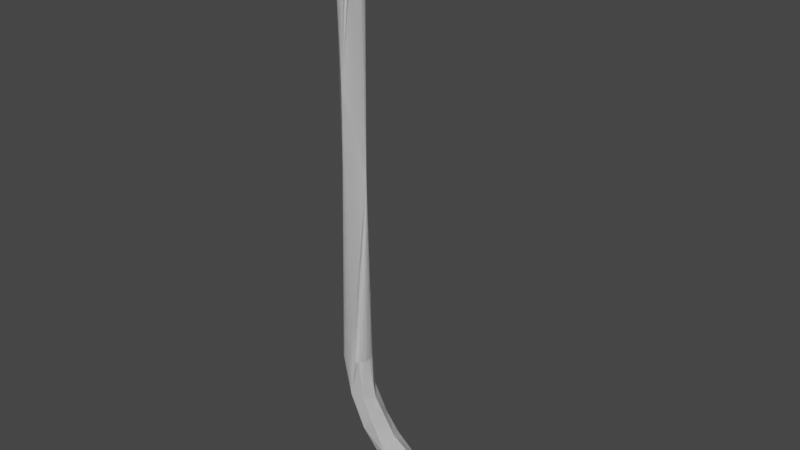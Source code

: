 # Source: Sweep_03.blend  (saved by Blender 3.0.42; exported with 4.5.12 LTS)
import bpy
from mathutils import Matrix  # noqa: F401  (used for matrix-valued properties, if any)

bpy.ops.wm.read_factory_settings(use_empty=True)
scene = bpy.context.scene
scene.name = 'Scene'

# ---- collections
col_ifcproject_project_number = bpy.data.collections.new('IfcProject/Project Number'); scene.collection.children.link(col_ifcproject_project_number)
col_ifcsite_default = bpy.data.collections.new('IfcSite/Default'); col_ifcproject_project_number.children.link(col_ifcsite_default)
col_ifcbuilding = bpy.data.collections.new('IfcBuilding/'); col_ifcsite_default.children.link(col_ifcbuilding)
col_ifcbuildingstorey_level_1 = bpy.data.collections.new('IfcBuildingStorey/Level 1'); col_ifcbuilding.children.link(col_ifcbuildingstorey_level_1)
col_views = bpy.data.collections.new('Views'); col_ifcproject_project_number.children.link(col_views)
col_types = bpy.data.collections.new('Types'); col_ifcproject_project_number.children.link(col_types)
col_ifcopeningelements = bpy.data.collections.new('IfcOpeningElements'); col_ifcproject_project_number.children.link(col_ifcopeningelements)
col_structuralitems = bpy.data.collections.new('StructuralItems'); col_ifcproject_project_number.children.link(col_structuralitems)
col_members = bpy.data.collections.new('Members'); col_structuralitems.children.link(col_members)
col_connections = bpy.data.collections.new('Connections'); col_structuralitems.children.link(col_connections)

# ---- materials (node trees are filled in below, after node groups)
mat_unnamed = bpy.data.materials.new('<Unnamed>')
mat_unnamed.use_transparent_shadow = False

# ---- material node trees

# ---- world
world_world = bpy.data.worlds.new('World'); scene.world = world_world
world_world.use_nodes = True; world_world.node_tree.nodes.clear()
_N = world_world.node_tree.nodes; _L = world_world.node_tree.links
n0 = _N.new('ShaderNodeOutputWorld'); n0.name = 'World Output'; n0.location = (300, 300)
n1 = _N.new('ShaderNodeBackground'); n1.name = 'Background'; n1.location = (10, 300)
n1.inputs[0].default_value = (0.05088, 0.05088, 0.05088, 1.0)
_L.new(n1.outputs[0], n0.inputs[0])
n0.is_active_output = True
world_world.color = (0.05088, 0.05088, 0.05088)
world_world.use_sun_shadow = False
world_world.sun_shadow_jitter_overblur = 0.0

# ---- meshes
me_125_1244 = bpy.data.meshes.new('125/1244')
me_125_1244.from_pydata([(0.001644, 0.006134, 0.0), (0.003175, 0.005499, 0.0), (0.0, 0.00635, 0.0), (-0.001644, 0.006134, 0.0), (-0.003175, 0.005499, 0.0), (-0.00449, 0.00449, 0.0), (-0.005499, 0.003175, 0.0), (-0.006134, 0.001644, 0.0), (-0.00635, 0.0, 0.0), (-0.006134, -0.001644, 0.0), (-0.005499, -0.003175, 0.0), (-0.00449, -0.00449, 0.0), (-0.003175, -0.005499, 0.0), (-0.001644, -0.006134, 0.0), (0.0, -0.00635, 0.0), (0.001644, -0.006134, 0.0), (0.003175, -0.005499, 0.0), (0.00449, -0.00449, 0.0), (0.005499, -0.003175, 0.0), (0.006134, -0.001644, 0.0), (0.00635, 0.0, 0.0), (0.006134, 0.001644, 0.0), (0.005499, 0.003175, 0.0), (0.00449, 0.00449, 0.0), (-0.00635, 0.0, -0.1152), (-0.005499, -0.003175, -0.2032), (-0.00449, -0.00449, -0.2032), (-0.006134, -0.001644, -0.2032), (-0.00635, 0.0, -0.2032), (0.0, -0.00635, -0.07947), (0.00635, 0.0, -0.1152), (0.003175, -0.005499, -0.2032), (0.001644, -0.006134, -0.2032), (-0.001644, -0.006134, -0.2032), (0.0, -0.00635, -0.2032), (-0.003175, -0.005499, -0.2032), (0.006134, -0.001644, -0.2032), (0.00635, 0.0, -0.2032), (0.00449, -0.00449, -0.2032), (0.005499, -0.003175, -0.2032), (0.00449, 0.00449, -0.2032), (0.005499, 0.003175, -0.2032), (0.006134, 0.001644, -0.2032), (-0.003175, 0.005499, -0.2032), (-0.001644, 0.006134, -0.2032), (0.001644, 0.006134, -0.2032), (0.0, 0.00635, -0.2032), (0.0, 0.00635, -0.07947), (0.003175, 0.005499, -0.2032), (-0.006134, 0.001644, -0.2032), (-0.00449, 0.00449, -0.2032), (-0.005499, 0.003175, -0.2032), (0.05398, 0.006134, -0.2588), (0.05398, 0.005499, -0.2603), (0.05398, 0.00635, -0.2572), (0.05398, 0.006134, -0.2555), (0.05398, 0.005499, -0.254), (0.05398, 0.00449, -0.2527), (0.05398, 0.003175, -0.2517), (0.05398, 0.001644, -0.251), (0.05398, 0.0, -0.2508), (0.05398, -0.001644, -0.251), (0.05398, -0.003175, -0.2517), (0.05398, -0.00449, -0.2527), (0.05398, -0.005499, -0.254), (0.05398, -0.006134, -0.2555), (0.05398, -0.00635, -0.2572), (0.05398, -0.006134, -0.2588), (0.05398, -0.005499, -0.2603), (0.05398, -0.00449, -0.2617), (0.05398, -0.003175, -0.2627), (0.05398, -0.001644, -0.2633), (0.05398, 0.0, -0.2635), (0.05398, 0.001644, -0.2633), (0.05398, 0.003175, -0.2627), (0.05398, 0.00449, -0.2617), (-0.005119, 0.0, -0.2094), (0.001235, -0.0062, -0.22), (-0.003888, 0.0, -0.2156), (-0.001758, 0.0, -0.2263), (0.008255, -0.006083, -0.2352), (0.01132, 0.0, -0.2459), (0.00478, 0.0, -0.2361), (0.007126, -0.005035, -0.221), (0.04313, -0.005958, -0.2583), (0.03503, -0.00635, -0.2538), (0.03089, 0.0, -0.2589), (0.021, -0.006222, -0.2443), (0.01204, -0.005089, -0.2307), (0.03575, 0.0, -0.2472), (0.0203, 0.0, -0.2369), (0.009975, 0.0, -0.2214), (0.0416, 0.0, -0.2484), (0.01723, -0.004631, -0.2485), (0.008812, 0.0, -0.2156), (0.0211, 0.0, -0.2524), (0.01514, 0.0, -0.2292), (0.03667, -0.004433, -0.2495), (0.04779, 0.0, -0.2623), (0.0416, 0.0, -0.2611), (0.03773, 0.006049, -0.2526), (-0.001747, 0.005059, -0.2186), (0.004534, 0.006049, -0.2194), (0.03857, 0.005059, -0.2589), (0.02453, 0.005263, -0.2526), (0.004555, 0.005263, -0.2326), (0.02618, 0.00532, -0.2454), (0.01838, 0.005157, -0.2387), (0.01172, 0.005327, -0.2309), (0.01467, 0.006142, -0.2425)], [], [(23, 1, 0), (23, 0, 2), (23, 2, 3), (23, 3, 4), (23, 4, 5), (23, 5, 6), (23, 6, 7), (23, 7, 8), (23, 8, 9), (23, 9, 10), (23, 10, 11), (23, 11, 12), (23, 12, 13), (23, 13, 14), (23, 14, 15), (23, 15, 16), (23, 16, 17), (23, 17, 18), (23, 18, 19), (23, 19, 20), (23, 20, 21), (23, 21, 22), (25, 26, 24), (24, 28, 27), (9, 8, 24), (30, 19, 29), (32, 31, 30), (33, 34, 29), (24, 35, 33), (29, 19, 18), (30, 36, 37), (20, 19, 30), (12, 11, 29), (10, 9, 29), (24, 26, 35), (29, 9, 24), (29, 11, 10), (30, 31, 38), (33, 29, 24), (29, 32, 30), (39, 36, 30), (27, 25, 24), (29, 16, 15), (29, 34, 32), (29, 13, 12), (38, 39, 30), (29, 14, 13), (29, 15, 14), (29, 17, 16), (29, 18, 17), (30, 41, 40), (37, 42, 30), (21, 20, 30), (42, 41, 30), (44, 43, 24), (47, 45, 46), (30, 48, 45), (47, 7, 6), (40, 48, 30), (1, 23, 47), (21, 30, 47), (47, 22, 21), (47, 23, 22), (49, 28, 24), (8, 7, 24), (24, 43, 50), (45, 47, 30), (24, 47, 44), (51, 49, 24), (47, 24, 7), (47, 4, 3), (47, 46, 44), (0, 1, 47), (24, 50, 51), (2, 0, 47), (3, 2, 47), (47, 5, 4), (47, 6, 5), (72, 70, 71), (61, 62, 63), (59, 60, 61), (57, 53, 52), (57, 52, 54), (57, 54, 55), (57, 55, 56), (57, 58, 59), (57, 63, 64), (57, 64, 65), (57, 65, 66), (57, 66, 67), (57, 67, 68), (57, 68, 69), (57, 69, 70), (57, 72, 73), (57, 73, 74), (57, 74, 75), (57, 75, 53), (57, 70, 72), (57, 61, 63), (57, 59, 61), (28, 76, 27), (79, 77, 78), (76, 78, 26), (76, 26, 25), (76, 25, 27), (80, 79, 82), (80, 82, 81), (35, 78, 77), (78, 35, 26), (38, 77, 83), (33, 35, 77), (77, 34, 33), (85, 86, 84), (87, 88, 80), (85, 64, 63), (90, 87, 89), (32, 34, 77), (88, 91, 83), (77, 38, 31), (60, 92, 61), (81, 93, 80), (36, 39, 94), (31, 32, 77), (80, 93, 87), (83, 39, 38), (87, 93, 85), (95, 86, 85), (83, 91, 94), (96, 88, 90), (91, 88, 96), (80, 83, 77), (81, 95, 93), (97, 89, 87), (84, 67, 66), (84, 68, 67), (66, 65, 84), (70, 69, 98), (98, 72, 71), (71, 70, 98), (84, 69, 68), (37, 36, 94), (98, 69, 99), (83, 94, 39), (80, 88, 83), (89, 97, 92), (62, 61, 97), (85, 93, 95), (97, 61, 92), (84, 99, 69), (85, 84, 64), (87, 90, 88), (97, 63, 62), (97, 85, 63), (99, 84, 86), (84, 65, 64), (79, 80, 77), (87, 85, 97), (100, 92, 58), (78, 101, 79), (45, 102, 101), (104, 100, 103), (102, 45, 48), (102, 40, 41), (94, 102, 41), (104, 86, 95), (81, 104, 95), (91, 102, 94), (76, 51, 50), (94, 41, 42), (49, 51, 76), (101, 102, 105), (48, 40, 102), (78, 76, 50), (89, 106, 90), (49, 76, 28), (90, 106, 107), (50, 43, 101), (106, 89, 100), (44, 46, 101), (55, 103, 100), (46, 45, 101), (105, 79, 101), (43, 44, 101), (82, 79, 105), (81, 82, 105), (107, 108, 90), (108, 109, 105), (59, 58, 92), (108, 107, 109), (58, 57, 100), (109, 106, 104), (75, 98, 99), (108, 96, 90), (91, 96, 108), (50, 101, 78), (98, 73, 72), (60, 59, 92), (105, 102, 108), (100, 56, 55), (100, 57, 56), (37, 94, 42), (55, 54, 103), (103, 52, 53), (92, 100, 89), (75, 99, 103), (53, 75, 103), (102, 91, 108), (54, 52, 103), (98, 74, 73), (105, 109, 81), (103, 99, 86), (81, 109, 104), (98, 75, 74), (103, 86, 104), (109, 107, 106), (106, 100, 104)])
me_125_1244.materials.append(mat_unnamed)
me_125_1244.use_remesh_fix_poles = True
me_125_1244.use_remesh_preserve_attributes = False
me_125_1244.update()

# ---- objects
ob_ifcproject_project_number = bpy.data.objects.new('IfcProject/Project Number', None)
ob_ifcsite_default = bpy.data.objects.new('IfcSite/Default', None)
ob_ifcbuilding = bpy.data.objects.new('IfcBuilding/', None)
ob_ifcbuildingelementproxy_generic_models_1_generic_models_1_15345 = bpy.data.objects.new('IfcBuildingElementProxy/Generic Models 1:Generic Models 1:15345', me_125_1244)
ob_ifcbuildingstorey_level_1 = bpy.data.objects.new('IfcBuildingStorey/Level 1', None)
ob_ifcbuildingelementproxytype_generic_models_1_generic_models_1 = bpy.data.objects.new('IfcBuildingElementProxyType/Generic Models 1:Generic Models 1', me_125_1244)

# ---- transforms, parenting, visibility, modifiers, constraints
ob_ifcproject_project_number.location = (0.0, 0.0, 0.0)
ob_ifcsite_default.location = (0.0, 0.0, 0.0)
ob_ifcbuilding.location = (0.0, 0.0, 0.0)
ob_ifcbuildingelementproxy_generic_models_1_generic_models_1_15345.location = (0.0, 0.0, 0.0)
ob_ifcbuildingstorey_level_1.location = (0.0, 0.0, 0.0)
ob_ifcbuildingelementproxytype_generic_models_1_generic_models_1.location = (0.0, 0.0, 0.0)

# ---- collection membership
col_ifcproject_project_number.objects.link(ob_ifcproject_project_number)
col_ifcsite_default.objects.link(ob_ifcsite_default)
col_ifcbuilding.objects.link(ob_ifcbuilding)
col_ifcbuildingstorey_level_1.objects.link(ob_ifcbuildingelementproxy_generic_models_1_generic_models_1_15345)
col_ifcbuildingstorey_level_1.objects.link(ob_ifcbuildingstorey_level_1)
col_types.objects.link(ob_ifcbuildingelementproxytype_generic_models_1_generic_models_1)

# ---- scene / render settings (as saved in the file)
scene.frame_start = 1; scene.frame_end = 250; scene.frame_set(1)
scene.render.engine = 'BLENDER_EEVEE_NEXT'
scene.cycles.use_denoising = False
scene.cycles.sampling_pattern = 'TABULATED_SOBOL'
scene.cycles.use_light_tree = False
scene.view_settings.view_transform = 'Filmic'
bpy.context.view_layer.update()

# ---- added for rendering (the .blend has no active camera and no usable light): camera, sun
cam_auto = bpy.data.cameras.new('AutoCamera')
cam_auto.lens = 50.0
cam_auto.sensor_width = 36.0
cam_auto.clip_end = 1000.0
ob_auto_camera = bpy.data.objects.new('AutoCamera', cam_auto)
scene.collection.objects.link(ob_auto_camera)
ob_auto_camera.location = (0.274215, -0.300483, 0.0685595)
ob_auto_camera.rotation_euler = (1.09748, -7.21219e-08, 0.694738)
scene.camera = ob_auto_camera
light_auto_sun = bpy.data.lights.new('AutoSun', 'SUN')
light_auto_sun.energy = 3.0
light_auto_sun.angle = 0.0523599
ob_auto_sun = bpy.data.objects.new('AutoSun', light_auto_sun)
scene.collection.objects.link(ob_auto_sun)
ob_auto_sun.rotation_euler = (0.872665, 0.174533, 0.523599)
bpy.context.view_layer.update()
